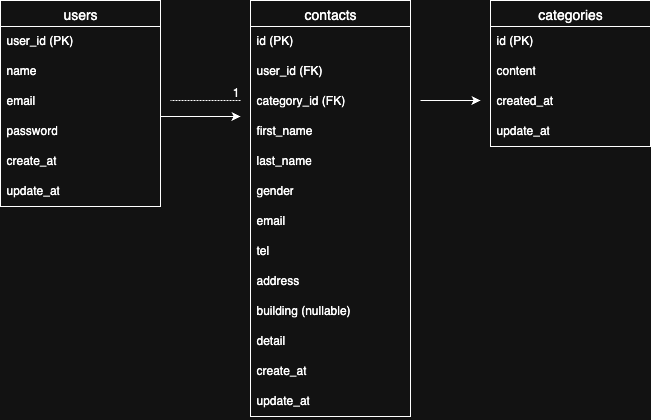

The diagram above was exported from draw.io. Its source (the exported page's mxGraphModel, read from the mxfile embedded in the PNG):
<mxGraphModel dx="611" dy="837" grid="1" gridSize="10" guides="1" tooltips="1" connect="1" arrows="1" fold="1" page="1" pageScale="1" pageWidth="827" pageHeight="1169" math="0" shadow="0">
  <root>
    <mxCell id="0" />
    <mxCell id="1" parent="0" />
    <mxCell id="EEIVwtcaKVeLAHZtqueO-14" value="categories" style="swimlane;fontStyle=0;childLayout=stackLayout;horizontal=1;startSize=26;horizontalStack=0;resizeParent=1;resizeParentMax=0;resizeLast=0;collapsible=1;marginBottom=0;align=center;fontSize=14;" parent="1" vertex="1">
      <mxGeometry x="490" y="400" width="160" height="146" as="geometry" />
    </mxCell>
    <mxCell id="EEIVwtcaKVeLAHZtqueO-15" value="id (PK)" style="text;strokeColor=none;fillColor=none;spacingLeft=4;spacingRight=4;overflow=hidden;rotatable=0;points=[[0,0.5],[1,0.5]];portConstraint=eastwest;fontSize=12;whiteSpace=wrap;html=1;" parent="EEIVwtcaKVeLAHZtqueO-14" vertex="1">
      <mxGeometry y="26" width="160" height="30" as="geometry" />
    </mxCell>
    <mxCell id="EEIVwtcaKVeLAHZtqueO-16" value="content" style="text;strokeColor=none;fillColor=none;spacingLeft=4;spacingRight=4;overflow=hidden;rotatable=0;points=[[0,0.5],[1,0.5]];portConstraint=eastwest;fontSize=12;whiteSpace=wrap;html=1;" parent="EEIVwtcaKVeLAHZtqueO-14" vertex="1">
      <mxGeometry y="56" width="160" height="30" as="geometry" />
    </mxCell>
    <mxCell id="EEIVwtcaKVeLAHZtqueO-17" value="created_at" style="text;strokeColor=none;fillColor=none;spacingLeft=4;spacingRight=4;overflow=hidden;rotatable=0;points=[[0,0.5],[1,0.5]];portConstraint=eastwest;fontSize=12;whiteSpace=wrap;html=1;" parent="EEIVwtcaKVeLAHZtqueO-14" vertex="1">
      <mxGeometry y="86" width="160" height="30" as="geometry" />
    </mxCell>
    <mxCell id="EEIVwtcaKVeLAHZtqueO-18" value="update_at" style="text;strokeColor=none;fillColor=none;spacingLeft=4;spacingRight=4;overflow=hidden;rotatable=0;points=[[0,0.5],[1,0.5]];portConstraint=eastwest;fontSize=12;whiteSpace=wrap;html=1;" parent="EEIVwtcaKVeLAHZtqueO-14" vertex="1">
      <mxGeometry y="116" width="160" height="30" as="geometry" />
    </mxCell>
    <mxCell id="EEIVwtcaKVeLAHZtqueO-19" value="contacts" style="swimlane;fontStyle=0;childLayout=stackLayout;horizontal=1;startSize=26;horizontalStack=0;resizeParent=1;resizeParentMax=0;resizeLast=0;collapsible=1;marginBottom=0;align=center;fontSize=14;" parent="1" vertex="1">
      <mxGeometry x="250" y="400" width="160" height="416" as="geometry" />
    </mxCell>
    <mxCell id="EEIVwtcaKVeLAHZtqueO-20" value="id (PK)" style="text;strokeColor=none;fillColor=none;spacingLeft=4;spacingRight=4;overflow=hidden;rotatable=0;points=[[0,0.5],[1,0.5]];portConstraint=eastwest;fontSize=12;whiteSpace=wrap;html=1;" parent="EEIVwtcaKVeLAHZtqueO-19" vertex="1">
      <mxGeometry y="26" width="160" height="30" as="geometry" />
    </mxCell>
    <mxCell id="GVPl7bXzoqMT0-5Et6mb-1" value="user_id (FK)" style="text;strokeColor=none;fillColor=none;spacingLeft=4;spacingRight=4;overflow=hidden;rotatable=0;points=[[0,0.5],[1,0.5]];portConstraint=eastwest;fontSize=12;whiteSpace=wrap;html=1;" vertex="1" parent="EEIVwtcaKVeLAHZtqueO-19">
      <mxGeometry y="56" width="160" height="30" as="geometry" />
    </mxCell>
    <mxCell id="EEIVwtcaKVeLAHZtqueO-21" value="category_id (FK)" style="text;strokeColor=none;fillColor=none;spacingLeft=4;spacingRight=4;overflow=hidden;rotatable=0;points=[[0,0.5],[1,0.5]];portConstraint=eastwest;fontSize=12;whiteSpace=wrap;html=1;" parent="EEIVwtcaKVeLAHZtqueO-19" vertex="1">
      <mxGeometry y="86" width="160" height="30" as="geometry" />
    </mxCell>
    <mxCell id="EEIVwtcaKVeLAHZtqueO-22" value="first_name" style="text;strokeColor=none;fillColor=none;spacingLeft=4;spacingRight=4;overflow=hidden;rotatable=0;points=[[0,0.5],[1,0.5]];portConstraint=eastwest;fontSize=12;whiteSpace=wrap;html=1;" parent="EEIVwtcaKVeLAHZtqueO-19" vertex="1">
      <mxGeometry y="116" width="160" height="30" as="geometry" />
    </mxCell>
    <mxCell id="EEIVwtcaKVeLAHZtqueO-23" value="last_name" style="text;strokeColor=none;fillColor=none;spacingLeft=4;spacingRight=4;overflow=hidden;rotatable=0;points=[[0,0.5],[1,0.5]];portConstraint=eastwest;fontSize=12;whiteSpace=wrap;html=1;" parent="EEIVwtcaKVeLAHZtqueO-19" vertex="1">
      <mxGeometry y="146" width="160" height="30" as="geometry" />
    </mxCell>
    <mxCell id="EEIVwtcaKVeLAHZtqueO-24" value="gender" style="text;strokeColor=none;fillColor=none;spacingLeft=4;spacingRight=4;overflow=hidden;rotatable=0;points=[[0,0.5],[1,0.5]];portConstraint=eastwest;fontSize=12;whiteSpace=wrap;html=1;" parent="EEIVwtcaKVeLAHZtqueO-19" vertex="1">
      <mxGeometry y="176" width="160" height="30" as="geometry" />
    </mxCell>
    <mxCell id="EEIVwtcaKVeLAHZtqueO-25" value="email" style="text;strokeColor=none;fillColor=none;spacingLeft=4;spacingRight=4;overflow=hidden;rotatable=0;points=[[0,0.5],[1,0.5]];portConstraint=eastwest;fontSize=12;whiteSpace=wrap;html=1;" parent="EEIVwtcaKVeLAHZtqueO-19" vertex="1">
      <mxGeometry y="206" width="160" height="30" as="geometry" />
    </mxCell>
    <mxCell id="EEIVwtcaKVeLAHZtqueO-26" value="tel" style="text;strokeColor=none;fillColor=none;spacingLeft=4;spacingRight=4;overflow=hidden;rotatable=0;points=[[0,0.5],[1,0.5]];portConstraint=eastwest;fontSize=12;whiteSpace=wrap;html=1;" parent="EEIVwtcaKVeLAHZtqueO-19" vertex="1">
      <mxGeometry y="236" width="160" height="30" as="geometry" />
    </mxCell>
    <mxCell id="EEIVwtcaKVeLAHZtqueO-27" value="address" style="text;strokeColor=none;fillColor=none;spacingLeft=4;spacingRight=4;overflow=hidden;rotatable=0;points=[[0,0.5],[1,0.5]];portConstraint=eastwest;fontSize=12;whiteSpace=wrap;html=1;" parent="EEIVwtcaKVeLAHZtqueO-19" vertex="1">
      <mxGeometry y="266" width="160" height="30" as="geometry" />
    </mxCell>
    <mxCell id="EEIVwtcaKVeLAHZtqueO-28" value="building (nullable)" style="text;strokeColor=none;fillColor=none;spacingLeft=4;spacingRight=4;overflow=hidden;rotatable=0;points=[[0,0.5],[1,0.5]];portConstraint=eastwest;fontSize=12;whiteSpace=wrap;html=1;" parent="EEIVwtcaKVeLAHZtqueO-19" vertex="1">
      <mxGeometry y="296" width="160" height="30" as="geometry" />
    </mxCell>
    <mxCell id="EEIVwtcaKVeLAHZtqueO-29" value="detail" style="text;strokeColor=none;fillColor=none;spacingLeft=4;spacingRight=4;overflow=hidden;rotatable=0;points=[[0,0.5],[1,0.5]];portConstraint=eastwest;fontSize=12;whiteSpace=wrap;html=1;" parent="EEIVwtcaKVeLAHZtqueO-19" vertex="1">
      <mxGeometry y="326" width="160" height="30" as="geometry" />
    </mxCell>
    <mxCell id="EEIVwtcaKVeLAHZtqueO-30" value="create_at" style="text;strokeColor=none;fillColor=none;spacingLeft=4;spacingRight=4;overflow=hidden;rotatable=0;points=[[0,0.5],[1,0.5]];portConstraint=eastwest;fontSize=12;whiteSpace=wrap;html=1;" parent="EEIVwtcaKVeLAHZtqueO-19" vertex="1">
      <mxGeometry y="356" width="160" height="30" as="geometry" />
    </mxCell>
    <mxCell id="EEIVwtcaKVeLAHZtqueO-31" value="update_at" style="text;strokeColor=none;fillColor=none;spacingLeft=4;spacingRight=4;overflow=hidden;rotatable=0;points=[[0,0.5],[1,0.5]];portConstraint=eastwest;fontSize=12;whiteSpace=wrap;html=1;" parent="EEIVwtcaKVeLAHZtqueO-19" vertex="1">
      <mxGeometry y="386" width="160" height="30" as="geometry" />
    </mxCell>
    <mxCell id="EEIVwtcaKVeLAHZtqueO-32" value="users" style="swimlane;fontStyle=0;childLayout=stackLayout;horizontal=1;startSize=26;horizontalStack=0;resizeParent=1;resizeParentMax=0;resizeLast=0;collapsible=1;marginBottom=0;align=center;fontSize=14;" parent="1" vertex="1">
      <mxGeometry y="400" width="160" height="206" as="geometry" />
    </mxCell>
    <mxCell id="EEIVwtcaKVeLAHZtqueO-33" value="user_id (PK)" style="text;strokeColor=none;fillColor=none;spacingLeft=4;spacingRight=4;overflow=hidden;rotatable=0;points=[[0,0.5],[1,0.5]];portConstraint=eastwest;fontSize=12;whiteSpace=wrap;html=1;" parent="EEIVwtcaKVeLAHZtqueO-32" vertex="1">
      <mxGeometry y="26" width="160" height="30" as="geometry" />
    </mxCell>
    <mxCell id="EEIVwtcaKVeLAHZtqueO-34" value="name" style="text;strokeColor=none;fillColor=none;spacingLeft=4;spacingRight=4;overflow=hidden;rotatable=0;points=[[0,0.5],[1,0.5]];portConstraint=eastwest;fontSize=12;whiteSpace=wrap;html=1;" parent="EEIVwtcaKVeLAHZtqueO-32" vertex="1">
      <mxGeometry y="56" width="160" height="30" as="geometry" />
    </mxCell>
    <mxCell id="EEIVwtcaKVeLAHZtqueO-57" value="" style="endArrow=none;html=1;rounded=0;dashed=1;dashPattern=1 2;" parent="EEIVwtcaKVeLAHZtqueO-32" edge="1">
      <mxGeometry relative="1" as="geometry">
        <mxPoint x="240" y="100" as="sourcePoint" />
        <mxPoint x="240" y="100" as="targetPoint" />
        <Array as="points">
          <mxPoint x="170" y="100" />
        </Array>
      </mxGeometry>
    </mxCell>
    <mxCell id="EEIVwtcaKVeLAHZtqueO-58" value="1" style="resizable=0;html=1;whiteSpace=wrap;align=right;verticalAlign=bottom;" parent="EEIVwtcaKVeLAHZtqueO-57" connectable="0" vertex="1">
      <mxGeometry x="1" relative="1" as="geometry" />
    </mxCell>
    <mxCell id="EEIVwtcaKVeLAHZtqueO-35" value="email" style="text;strokeColor=none;fillColor=none;spacingLeft=4;spacingRight=4;overflow=hidden;rotatable=0;points=[[0,0.5],[1,0.5]];portConstraint=eastwest;fontSize=12;whiteSpace=wrap;html=1;" parent="EEIVwtcaKVeLAHZtqueO-32" vertex="1">
      <mxGeometry y="86" width="160" height="30" as="geometry" />
    </mxCell>
    <mxCell id="EEIVwtcaKVeLAHZtqueO-37" value="password" style="text;strokeColor=none;fillColor=none;spacingLeft=4;spacingRight=4;overflow=hidden;rotatable=0;points=[[0,0.5],[1,0.5]];portConstraint=eastwest;fontSize=12;whiteSpace=wrap;html=1;" parent="EEIVwtcaKVeLAHZtqueO-32" vertex="1">
      <mxGeometry y="116" width="160" height="30" as="geometry" />
    </mxCell>
    <mxCell id="EEIVwtcaKVeLAHZtqueO-38" value="create_at" style="text;strokeColor=none;fillColor=none;spacingLeft=4;spacingRight=4;overflow=hidden;rotatable=0;points=[[0,0.5],[1,0.5]];portConstraint=eastwest;fontSize=12;whiteSpace=wrap;html=1;" parent="EEIVwtcaKVeLAHZtqueO-32" vertex="1">
      <mxGeometry y="146" width="160" height="30" as="geometry" />
    </mxCell>
    <mxCell id="EEIVwtcaKVeLAHZtqueO-39" value="update_at" style="text;strokeColor=none;fillColor=none;spacingLeft=4;spacingRight=4;overflow=hidden;rotatable=0;points=[[0,0.5],[1,0.5]];portConstraint=eastwest;fontSize=12;whiteSpace=wrap;html=1;" parent="EEIVwtcaKVeLAHZtqueO-32" vertex="1">
      <mxGeometry y="176" width="160" height="30" as="geometry" />
    </mxCell>
    <mxCell id="EEIVwtcaKVeLAHZtqueO-60" value="" style="endArrow=classic;html=1;rounded=0;" parent="1" edge="1">
      <mxGeometry width="50" height="50" relative="1" as="geometry">
        <mxPoint x="420" y="500" as="sourcePoint" />
        <mxPoint x="480" y="500" as="targetPoint" />
      </mxGeometry>
    </mxCell>
    <mxCell id="EEIVwtcaKVeLAHZtqueO-59" value="" style="endArrow=classic;html=1;rounded=0;exitX=1;exitY=1;exitDx=0;exitDy=0;exitPerimeter=0;" parent="1" edge="1" source="EEIVwtcaKVeLAHZtqueO-35">
      <mxGeometry width="50" height="50" relative="1" as="geometry">
        <mxPoint x="240" y="496" as="sourcePoint" />
        <mxPoint x="240" y="516" as="targetPoint" />
      </mxGeometry>
    </mxCell>
  </root>
</mxGraphModel>